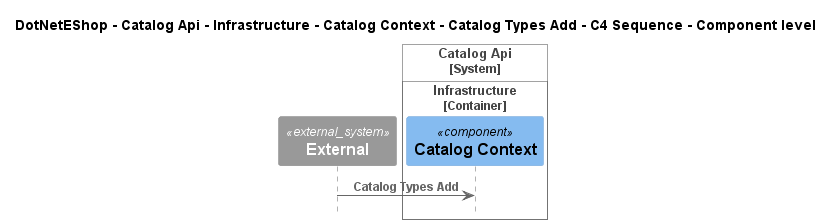

The diagram above was rendered by PlantUML. Its source (embedded in the PNG):
@startuml
!include ..\..\..\..\..\..\..\..\..\.c4s\C4_Sequence.puml

title DotNetEShop - Catalog Api - Infrastructure - Catalog Context - Catalog Types Add - C4 Sequence - Component level

System_Ext(C4InterFlow.SoftwareSystems.ExternalSystem, "External", "")

System_Boundary(DotNetEShop.SoftwareSystems.CatalogApi, "Catalog Api")
    
Container_Boundary(DotNetEShop.SoftwareSystems.CatalogApi.Containers.Infrastructure, "Infrastructure")
    Component(DotNetEShop.SoftwareSystems.CatalogApi.Containers.Infrastructure.Components.CatalogContext, "Catalog Context", "", "")
Boundary_End()
Boundary_End()

Rel(C4InterFlow.SoftwareSystems.ExternalSystem, DotNetEShop.SoftwareSystems.CatalogApi.Containers.Infrastructure.Components.CatalogContext, "Catalog Types Add")


@enduml